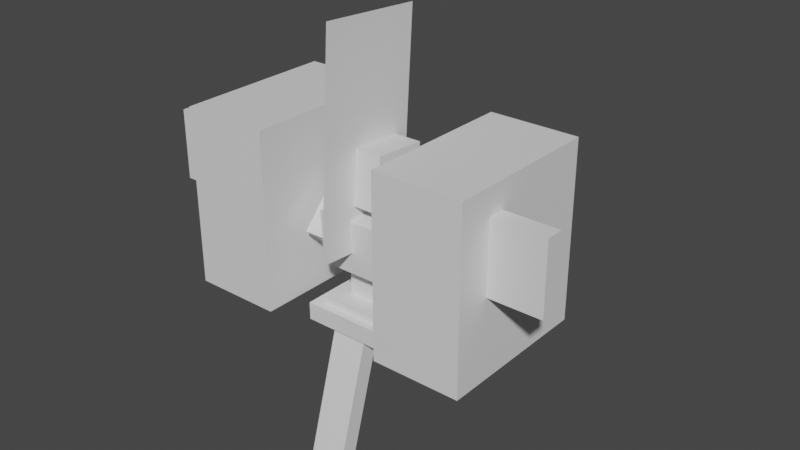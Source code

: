 # Source: tapu_koko.blend  (saved by Blender 2.81.16; exported with 4.5.12 LTS)
import bpy
from mathutils import Matrix  # noqa: F401  (used for matrix-valued properties, if any)

bpy.ops.wm.read_factory_settings(use_empty=True)
scene = bpy.context.scene
scene.name = 'Scene'

# ---- collections
col_collection = bpy.data.collections.new('Collection'); scene.collection.children.link(col_collection)

# ---- materials (node trees are filled in below, after node groups)
mat_default_obj = bpy.data.materials.new('Default OBJ')
mat_default_obj.use_transparent_shadow = False

# ---- material node trees
mat_default_obj.use_nodes = True; mat_default_obj.node_tree.nodes.clear()
_N = mat_default_obj.node_tree.nodes; _L = mat_default_obj.node_tree.links
n0 = _N.new('ShaderNodeOutputMaterial'); n0.name = 'Material Output'; n0.location = (300, 300)
n1 = _N.new('ShaderNodeBsdfPrincipled'); n1.name = 'Principled BSDF'; n1.location = (10, 300)
n1.distribution = 'GGX'
n1.subsurface_method = 'BURLEY'
n1.inputs[3].default_value = 1.45
n1.inputs[27].default_value = (0.0, 0.0, 0.0, 1.0)
n1.inputs[28].default_value = 1.0
_L.new(n1.outputs[0], n0.inputs[0])
n0.is_active_output = True

# ---- world
world_world = bpy.data.worlds.new('World'); scene.world = world_world
world_world.use_nodes = True; world_world.node_tree.nodes.clear()
_N = world_world.node_tree.nodes; _L = world_world.node_tree.links
n0 = _N.new('ShaderNodeOutputWorld'); n0.name = 'World Output'; n0.location = (300, 300)
n1 = _N.new('ShaderNodeBackground'); n1.name = 'Background'; n1.location = (10, 300)
n1.inputs[0].default_value = (0.05088, 0.05088, 0.05088, 1.0)
_L.new(n1.outputs[0], n0.inputs[0])
n0.is_active_output = True
world_world.color = (0.05088, 0.05088, 0.05088)
world_world.use_sun_shadow = False
world_world.sun_shadow_jitter_overblur = 0.0

# ---- meshes
me_chest = bpy.data.meshes.new('chest')
me_chest.from_pydata([(0.125, -0.08647, -0.1301), (-0.125, -0.08647, -0.1301), (-0.125, 0.1007, -0.1194), (0.125, 0.1007, -0.1194), (-0.125, -0.1007, 0.1194), (0.125, -0.1007, 0.1194), (0.125, 0.08647, 0.1301), (-0.125, 0.08647, 0.1301)], [], [(0, 1, 2, 3), (4, 5, 6, 7), (3, 2, 7, 6), (5, 4, 1, 0), (5, 0, 3, 6), (1, 4, 7, 2)])
_uv = me_chest.uv_layers.new(name='UVMap')
_uv.uv.foreach_set('vector', [0.0625, 0.5, 0.125, 0.5, 0.125, 0.5938, 0.0625, 0.5938, 0.1875, 0.5, 0.25, 0.5, 0.25, 0.5938, 0.1875, 0.5938, 0.0625, 0.5938, 0.125, 0.5938, 0.125, 0.7188, 0.0625, 0.7188, 0.125, 0.5938, 0.1875, 0.5938, 0.1875, 0.7188, 0.125, 0.7188, 0.0, 0.5, 0.0625, 0.5, 0.0625, 0.5938, 0.0, 0.5938, 0.125, 0.5, 0.1875, 0.5, 0.1875, 0.5938, 0.125, 0.5938])
me_chest.materials.append(mat_default_obj)
me_chest.use_remesh_fix_poles = True
me_chest.use_remesh_preserve_attributes = False
me_chest.use_mirror_vertex_groups = False
me_chest.update()
me_stomach = bpy.data.meshes.new('stomach')
me_stomach.from_pydata([(0.0625, -0.125, -0.0625), (-0.0625, -0.125, -0.0625), (-0.0625, 0.125, -0.0625), (0.0625, 0.125, -0.0625), (-0.0625, -0.125, 0.0625), (0.0625, -0.125, 0.0625), (0.0625, 0.125, 0.0625), (-0.0625, 0.125, 0.0625)], [], [(0, 1, 2, 3), (4, 5, 6, 7), (3, 2, 7, 6), (5, 4, 1, 0), (5, 0, 3, 6), (1, 4, 7, 2)])
_uv = me_stomach.uv_layers.new(name='UVMap')
_uv.uv.foreach_set('vector', [0.03125, 0.2812, 0.0625, 0.2812, 0.0625, 0.4062, 0.03125, 0.4062, 0.09375, 0.2812, 0.125, 0.2812, 0.125, 0.4062, 0.09375, 0.4062, 0.03125, 0.4062, 0.0625, 0.4062, 0.0625, 0.4688, 0.03125, 0.4688, 0.0625, 0.4062, 0.09375, 0.4062, 0.09375, 0.4688, 0.0625, 0.4688, 0.0, 0.2812, 0.03125, 0.2812, 0.03125, 0.4062, 0.0, 0.4062, 0.0625, 0.2812, 0.09375, 0.2812, 0.09375, 0.4062, 0.0625, 0.4062])
me_stomach.materials.append(mat_default_obj)
me_stomach.use_remesh_fix_poles = True
me_stomach.use_remesh_preserve_attributes = False
me_stomach.use_mirror_vertex_groups = False
me_stomach.update()
me_hip1 = bpy.data.meshes.new('hip1')
me_hip1.from_pydata([(0.125, -0.0625, -0.125), (-0.125, -0.0625, -0.125), (-0.125, 0.0625, -0.125), (0.125, 0.0625, -0.125), (-0.125, -0.0625, 0.125), (0.125, -0.0625, 0.125), (0.125, 0.0625, 0.125), (-0.125, 0.0625, 0.125)], [], [(0, 1, 2, 3), (4, 5, 6, 7), (3, 2, 7, 6), (5, 4, 1, 0), (5, 0, 3, 6), (1, 4, 7, 2)])
_uv = me_hip1.uv_layers.new(name='UVMap')
_uv.uv.foreach_set('vector', [0.0625, 0.0625, 0.125, 0.0625, 0.125, 0.125, 0.0625, 0.125, 0.1875, 0.0625, 0.25, 0.0625, 0.25, 0.125, 0.1875, 0.125, 0.0625, 0.125, 0.125, 0.125, 0.125, 0.25, 0.0625, 0.25, 0.125, 0.125, 0.1875, 0.125, 0.1875, 0.25, 0.125, 0.25, 0.0, 0.0625, 0.0625, 0.0625, 0.0625, 0.125, 0.0, 0.125, 0.125, 0.0625, 0.1875, 0.0625, 0.1875, 0.125, 0.125, 0.125])
me_hip1.materials.append(mat_default_obj)
me_hip1.use_remesh_fix_poles = True
me_hip1.use_remesh_preserve_attributes = False
me_hip1.use_mirror_vertex_groups = False
me_hip1.update()
me_hip2 = bpy.data.meshes.new('hip2')
me_hip2.from_pydata([(0.1562, -0.03125, -0.1563), (-0.1562, -0.03125, -0.1563), (-0.1562, 0.03125, -0.1562), (0.1562, 0.03125, -0.1562), (-0.1562, -0.03125, 0.1562), (0.1562, -0.03125, 0.1562), (0.1562, 0.03125, 0.1563), (-0.1562, 0.03125, 0.1563)], [], [(0, 1, 2, 3), (4, 5, 6, 7), (3, 2, 7, 6), (5, 4, 1, 0), (5, 0, 3, 6), (1, 4, 7, 2)])
_uv = me_hip2.uv_layers.new(name='UVMap')
_uv.uv.foreach_set('vector', [0.3281, 0.0625, 0.4062, 0.0625, 0.4062, 0.09375, 0.3281, 0.09375, 0.4844, 0.0625, 0.5625, 0.0625, 0.5625, 0.09375, 0.4844, 0.09375, 0.3281, 0.09375, 0.4062, 0.09375, 0.4062, 0.25, 0.3281, 0.25, 0.4062, 0.09375, 0.4844, 0.09375, 0.4844, 0.25, 0.4062, 0.25, 0.25, 0.0625, 0.3281, 0.0625, 0.3281, 0.09375, 0.25, 0.09375, 0.4062, 0.0625, 0.4844, 0.0625, 0.4844, 0.09375, 0.4062, 0.09375])
me_hip2.materials.append(mat_default_obj)
me_hip2.use_remesh_fix_poles = True
me_hip2.use_remesh_preserve_attributes = False
me_hip2.use_mirror_vertex_groups = False
me_hip2.update()
me_shape1 = bpy.data.meshes.new('shape1')
me_shape1.from_pydata([(0.0625, -0.09056, -0.09166), (-0.0625, -0.09056, -0.09166), (-0.0625, 0.123, 0.03826), (0.0625, 0.123, 0.03826), (-0.0625, -0.123, -0.03826), (0.0625, -0.123, -0.03826), (0.0625, 0.09055, 0.09166), (-0.0625, 0.09055, 0.09166)], [], [(0, 1, 2, 3), (4, 5, 6, 7), (3, 2, 7, 6), (5, 4, 1, 0), (5, 0, 3, 6), (1, 4, 7, 2)])
_uv = me_shape1.uv_layers.new(name='UVMap')
_uv.uv.foreach_set('vector', [0.6719, 0.8438, 0.7031, 0.8438, 0.7031, 0.9688, 0.6719, 0.9688, 0.7188, 0.8438, 0.75, 0.8438, 0.75, 0.9688, 0.7188, 0.9688, 0.6719, 0.9688, 0.7031, 0.9688, 0.7031, 1.0, 0.6719, 1.0, 0.7031, 0.9688, 0.7344, 0.9688, 0.7344, 1.0, 0.7031, 1.0, 0.6562, 0.8438, 0.6719, 0.8438, 0.6719, 0.9688, 0.6562, 0.9688, 0.7031, 0.8438, 0.7188, 0.8438, 0.7188, 0.9688, 0.7031, 0.9688])
me_shape1.materials.append(mat_default_obj)
me_shape1.use_remesh_fix_poles = True
me_shape1.use_remesh_preserve_attributes = False
me_shape1.use_mirror_vertex_groups = False
me_shape1.update()
me_shape2 = bpy.data.meshes.new('shape2')
me_shape2.from_pydata([(0.1106, -0.09056, 0.008296), (0.04813, -0.09055, -0.09996), (-0.06438, 0.123, -0.035), (-0.001883, 0.123, 0.07326), (0.001884, -0.123, -0.07326), (0.06438, -0.123, 0.03499), (-0.04813, 0.09055, 0.09996), (-0.1106, 0.09056, -0.008296)], [], [(0, 1, 2, 3), (4, 5, 6, 7), (3, 2, 7, 6), (5, 4, 1, 0), (5, 0, 3, 6), (1, 4, 7, 2)])
_uv = me_shape2.uv_layers.new(name='UVMap')
_uv.uv.foreach_set('vector', [0.6719, 0.8438, 0.7031, 0.8438, 0.7031, 0.9688, 0.6719, 0.9688, 0.7188, 0.8438, 0.75, 0.8438, 0.75, 0.9688, 0.7188, 0.9688, 0.6719, 0.9688, 0.7031, 0.9688, 0.7031, 1.0, 0.6719, 1.0, 0.7031, 0.9688, 0.7344, 0.9688, 0.7344, 1.0, 0.7031, 1.0, 0.6562, 0.8438, 0.6719, 0.8438, 0.6719, 0.9688, 0.6562, 0.9688, 0.7031, 0.8438, 0.7188, 0.8438, 0.7188, 0.9688, 0.7031, 0.9688])
me_shape2.materials.append(mat_default_obj)
me_shape2.use_remesh_fix_poles = True
me_shape2.use_remesh_preserve_attributes = False
me_shape2.use_mirror_vertex_groups = False
me_shape2.update()
me_shape3 = bpy.data.meshes.new('shape3')
me_shape3.from_pydata([(-0.04813, -0.09055, -0.09996), (-0.1106, -0.09056, 0.008296), (0.001884, 0.123, 0.07326), (0.06438, 0.123, -0.03499), (-0.06438, -0.123, 0.03499), (-0.001884, -0.123, -0.07326), (0.1106, 0.09056, -0.008296), (0.04813, 0.09055, 0.09996)], [], [(0, 1, 2, 3), (4, 5, 6, 7), (3, 2, 7, 6), (5, 4, 1, 0), (5, 0, 3, 6), (1, 4, 7, 2)])
_uv = me_shape3.uv_layers.new(name='UVMap')
_uv.uv.foreach_set('vector', [0.6719, 0.8438, 0.7031, 0.8438, 0.7031, 0.9688, 0.6719, 0.9688, 0.7188, 0.8438, 0.75, 0.8438, 0.75, 0.9688, 0.7188, 0.9688, 0.6719, 0.9688, 0.7031, 0.9688, 0.7031, 1.0, 0.6719, 1.0, 0.7031, 0.9688, 0.7344, 0.9688, 0.7344, 1.0, 0.7031, 1.0, 0.6562, 0.8438, 0.6719, 0.8438, 0.6719, 0.9688, 0.6562, 0.9688, 0.7031, 0.8438, 0.7188, 0.8438, 0.7188, 0.9688, 0.7031, 0.9688])
me_shape3.materials.append(mat_default_obj)
me_shape3.use_remesh_fix_poles = True
me_shape3.use_remesh_preserve_attributes = False
me_shape3.use_mirror_vertex_groups = False
me_shape3.update()
me_shape1_000 = bpy.data.meshes.new('shape1.000')
me_shape1_000.from_pydata([(0.0625, -0.2487, 0.04041), (-0.0625, -0.2487, 0.04041), (-0.0625, 0.2311, -0.1004), (0.0625, 0.2311, -0.1004), (-0.0625, -0.2311, 0.1004), (0.0625, -0.2311, 0.1004), (0.0625, 0.2487, -0.04041), (-0.0625, 0.2487, -0.04041)], [], [(0, 1, 2, 3), (4, 5, 6, 7), (3, 2, 7, 6), (5, 4, 1, 0), (5, 0, 3, 6), (1, 4, 7, 2)])
_uv = me_shape1_000.uv_layers.new(name='UVMap')
_uv.uv.foreach_set('vector', [0.6719, 0.7188, 0.7031, 0.7188, 0.7031, 0.9688, 0.6719, 0.9688, 0.7188, 0.7188, 0.75, 0.7188, 0.75, 0.9688, 0.7188, 0.9688, 0.6719, 0.9688, 0.7031, 0.9688, 0.7031, 1.0, 0.6719, 1.0, 0.7031, 0.9688, 0.7344, 0.9688, 0.7344, 1.0, 0.7031, 1.0, 0.6562, 0.7188, 0.6719, 0.7188, 0.6719, 0.9688, 0.6562, 0.9688, 0.7031, 0.7188, 0.7188, 0.7188, 0.7188, 0.9688, 0.7031, 0.9688])
me_shape1_000.materials.append(mat_default_obj)
me_shape1_000.use_remesh_fix_poles = True
me_shape1_000.use_remesh_preserve_attributes = False
me_shape1_000.use_mirror_vertex_groups = False
me_shape1_000.update()
me_rightshoulder = bpy.data.meshes.new('rightshoulder')
me_rightshoulder.from_pydata([(0.03125, -0.1324, -0.007565), (-0.03125, -0.1324, -0.007565), (-0.03125, 0.007565, -0.1324), (0.03125, 0.007565, -0.1324), (-0.03125, -0.007565, 0.1324), (0.03125, -0.007565, 0.1324), (0.03125, 0.1324, 0.007565), (-0.03125, 0.1324, 0.007565)], [], [(0, 1, 2, 3), (4, 5, 6, 7), (3, 2, 7, 6), (5, 4, 1, 0), (5, 0, 3, 6), (1, 4, 7, 2)])
_uv = me_rightshoulder.uv_layers.new(name='UVMap')
_uv.uv.foreach_set('vector', [0.3594, 0.8125, 0.375, 0.8125, 0.375, 0.9062, 0.3594, 0.9062, 0.4219, 0.8125, 0.4375, 0.8125, 0.4375, 0.9062, 0.4219, 0.9062, 0.3594, 0.9062, 0.375, 0.9062, 0.375, 1.0, 0.3594, 1.0, 0.375, 0.9062, 0.3906, 0.9062, 0.3906, 1.0, 0.375, 1.0, 0.3125, 0.8125, 0.3594, 0.8125, 0.3594, 0.9062, 0.3125, 0.9062, 0.375, 0.8125, 0.4219, 0.8125, 0.4219, 0.9062, 0.375, 0.9062])
me_rightshoulder.materials.append(mat_default_obj)
me_rightshoulder.use_remesh_fix_poles = True
me_rightshoulder.use_remesh_preserve_attributes = False
me_rightshoulder.use_mirror_vertex_groups = False
me_rightshoulder.update()
me_leftshoulder = bpy.data.meshes.new('leftshoulder')
me_leftshoulder.from_pydata([(0.03125, -0.1324, -0.007565), (-0.03125, -0.1324, -0.007565), (-0.03125, 0.007565, -0.1324), (0.03125, 0.007565, -0.1324), (-0.03125, -0.007565, 0.1324), (0.03125, -0.007565, 0.1324), (0.03125, 0.1324, 0.007565), (-0.03125, 0.1324, 0.007565)], [], [(0, 1, 2, 3), (4, 5, 6, 7), (3, 2, 7, 6), (5, 4, 1, 0), (5, 0, 3, 6), (1, 4, 7, 2)])
_uv = me_leftshoulder.uv_layers.new(name='UVMap')
_uv.uv.foreach_set('vector', [0.3594, 0.8125, 0.375, 0.8125, 0.375, 0.9062, 0.3594, 0.9062, 0.4219, 0.8125, 0.4375, 0.8125, 0.4375, 0.9062, 0.4219, 0.9062, 0.3594, 0.9062, 0.375, 0.9062, 0.375, 1.0, 0.3594, 1.0, 0.375, 0.9062, 0.3906, 0.9062, 0.3906, 1.0, 0.375, 1.0, 0.3125, 0.8125, 0.3594, 0.8125, 0.3594, 0.9062, 0.3125, 0.9062, 0.375, 0.8125, 0.4219, 0.8125, 0.4219, 0.9062, 0.375, 0.9062])
me_leftshoulder.materials.append(mat_default_obj)
me_leftshoulder.use_remesh_fix_poles = True
me_leftshoulder.use_remesh_preserve_attributes = False
me_leftshoulder.use_mirror_vertex_groups = False
me_leftshoulder.update()
me_neck = bpy.data.meshes.new('neck')
me_neck.from_pydata([(0.03125, -0.06062, -0.03477), (-0.03125, -0.06062, -0.03477), (-0.03125, 0.06418, -0.02763), (0.03125, 0.06418, -0.02763), (-0.03125, -0.06418, 0.02763), (0.03125, -0.06418, 0.02763), (0.03125, 0.06061, 0.03477), (-0.03125, 0.06061, 0.03477)], [], [(0, 1, 2, 3), (4, 5, 6, 7), (3, 2, 7, 6), (5, 4, 1, 0), (5, 0, 3, 6), (1, 4, 7, 2)])
_uv = me_neck.uv_layers.new(name='UVMap')
_uv.uv.foreach_set('vector', [0.2344, 0.9062, 0.25, 0.9062, 0.25, 0.9688, 0.2344, 0.9688, 0.2656, 0.9062, 0.2812, 0.9062, 0.2812, 0.9688, 0.2656, 0.9688, 0.2344, 0.9688, 0.25, 0.9688, 0.25, 1.0, 0.2344, 1.0, 0.25, 0.9688, 0.2656, 0.9688, 0.2656, 1.0, 0.25, 1.0, 0.2188, 0.9062, 0.2344, 0.9062, 0.2344, 0.9688, 0.2188, 0.9688, 0.25, 0.9062, 0.2656, 0.9062, 0.2656, 0.9688, 0.25, 0.9688])
me_neck.materials.append(mat_default_obj)
me_neck.use_remesh_fix_poles = True
me_neck.use_remesh_preserve_attributes = False
me_neck.use_mirror_vertex_groups = False
me_neck.update()
me_head1 = bpy.data.meshes.new('head1')
me_head1.from_pydata([(0.09375, -0.09966, -0.08744), (-0.09375, -0.09966, -0.08744), (-0.09375, 0.08744, -0.09966), (0.09375, 0.08744, -0.09966), (-0.09375, -0.08744, 0.09966), (0.09375, -0.08744, 0.09966), (0.09375, 0.09966, 0.08744), (-0.09375, 0.09966, 0.08744)], [], [(0, 1, 2, 3), (4, 5, 6, 7), (3, 2, 7, 6), (5, 4, 1, 0), (5, 0, 3, 6), (1, 4, 7, 2)])
_uv = me_head1.uv_layers.new(name='UVMap')
_uv.uv.foreach_set('vector', [0.04688, 0.8125, 0.09375, 0.8125, 0.09375, 0.9062, 0.04688, 0.9062, 0.1406, 0.8125, 0.1875, 0.8125, 0.1875, 0.9062, 0.1406, 0.9062, 0.04688, 0.9062, 0.09375, 0.9062, 0.09375, 1.0, 0.04688, 1.0, 0.09375, 0.9062, 0.1406, 0.9062, 0.1406, 1.0, 0.09375, 1.0, 0.0, 0.8125, 0.04688, 0.8125, 0.04688, 0.9062, 0.0, 0.9062, 0.09375, 0.8125, 0.1406, 0.8125, 0.1406, 0.9062, 0.09375, 0.9062])
me_head1.materials.append(mat_default_obj)
me_head1.use_remesh_fix_poles = True
me_head1.use_remesh_preserve_attributes = False
me_head1.use_mirror_vertex_groups = False
me_head1.update()
me_shape21 = bpy.data.meshes.new('shape21')
me_shape21.from_pydata([(0.0, -0.362, 0.2116), (0.0, -0.3864, -0.1626), (0.0, 0.362, -0.2116), (0.0, 0.3864, 0.1626)], [], [(1, 0, 3, 2)])
_uv = me_shape21.uv_layers.new(name='UVMap')
_uv.uv.foreach_set('vector', [0.3594, 0.25, 0.4531, 0.25, 0.4531, 0.625, 0.3594, 0.625])
me_shape21.materials.append(mat_default_obj)
me_shape21.use_remesh_fix_poles = True
me_shape21.use_remesh_preserve_attributes = False
me_shape21.use_mirror_vertex_groups = False
me_shape21.update()
me_rightarm1 = bpy.data.meshes.new('rightarm1')
me_rightarm1.from_pydata([(-0.0003733, -0.07453, -0.07202), (-0.06739, 0.07724, 0.01533), (-0.009933, 0.1018, 0.01674), (0.05708, -0.04997, -0.07062), (-0.05708, 0.04997, 0.07062), (0.009934, -0.1018, -0.01674), (0.06739, -0.07724, -0.01533), (0.0003727, 0.07453, 0.07202)], [], [(0, 1, 2, 3), (4, 5, 6, 7), (3, 2, 7, 6), (5, 4, 1, 0), (5, 0, 3, 6), (1, 4, 7, 2)])
_uv = me_rightarm1.uv_layers.new(name='UVMap')
_uv.uv.foreach_set('vector', [0.4844, 0.9375, 0.5312, 0.9375, 0.5312, 0.9688, 0.4844, 0.9688, 0.5469, 0.9375, 0.5938, 0.9375, 0.5938, 0.9688, 0.5469, 0.9688, 0.4844, 0.9688, 0.5312, 0.9688, 0.5312, 1.0, 0.4844, 1.0, 0.5312, 0.9688, 0.5781, 0.9688, 0.5781, 1.0, 0.5312, 1.0, 0.4688, 0.9375, 0.4844, 0.9375, 0.4844, 0.9688, 0.4688, 0.9688, 0.5312, 0.9375, 0.5469, 0.9375, 0.5469, 0.9688, 0.5312, 0.9688])
me_rightarm1.materials.append(mat_default_obj)
me_rightarm1.use_remesh_fix_poles = True
me_rightarm1.use_remesh_preserve_attributes = False
me_rightarm1.use_mirror_vertex_groups = False
me_rightarm1.update()
me_rightarm2 = bpy.data.meshes.new('rightarm2')
me_rightarm2.from_pydata([(-0.03649, 0.01308, -0.1268), (-0.04546, 0.0198, 0.123), (0.01199, 0.04436, 0.1244), (0.02096, 0.03765, -0.1254), (-0.02097, -0.03764, 0.1254), (-0.01199, -0.04436, -0.1244), (0.04546, -0.0198, -0.123), (0.03649, -0.01308, 0.1268)], [], [(0, 1, 2, 3), (4, 5, 6, 7), (3, 2, 7, 6), (5, 4, 1, 0), (5, 0, 3, 6), (1, 4, 7, 2)])
_uv = me_rightarm2.uv_layers.new(name='UVMap')
_uv.uv.foreach_set('vector', [0.4844, 0.9375, 0.5469, 0.9375, 0.5469, 0.9688, 0.4844, 0.9688, 0.5625, 0.9375, 0.625, 0.9375, 0.625, 0.9688, 0.5625, 0.9688, 0.4844, 0.9688, 0.5469, 0.9688, 0.5469, 1.0, 0.4844, 1.0, 0.5469, 0.9688, 0.6094, 0.9688, 0.6094, 1.0, 0.5469, 1.0, 0.4688, 0.9375, 0.4844, 0.9375, 0.4844, 0.9688, 0.4688, 0.9688, 0.5469, 0.9375, 0.5625, 0.9375, 0.5625, 0.9688, 0.5469, 0.9688])
me_rightarm2.materials.append(mat_default_obj)
me_rightarm2.use_remesh_fix_poles = True
me_rightarm2.use_remesh_preserve_attributes = False
me_rightarm2.use_mirror_vertex_groups = False
me_rightarm2.update()
me_rightmask1 = bpy.data.meshes.new('rightmask1')
me_rightmask1.from_pydata([(0.1562, -0.3125, -0.2813), (-0.1562, -0.3125, -0.2813), (-0.1562, 0.3125, -0.2812), (0.1562, 0.3125, -0.2812), (-0.1562, -0.3125, 0.2812), (0.1562, -0.3125, 0.2812), (0.1562, 0.3125, 0.2813), (-0.1562, 0.3125, 0.2813)], [], [(0, 1, 2, 3), (4, 5, 6, 7), (3, 2, 7, 6), (5, 4, 1, 0), (5, 0, 3, 6), (1, 4, 7, 2)])
_uv = me_rightmask1.uv_layers.new(name='UVMap')
_uv.uv.foreach_set('vector', [0.7031, 0.0, 0.7812, 0.0, 0.7812, 0.3125, 0.7031, 0.3125, 0.9219, 0.0, 1.0, 0.0, 1.0, 0.3125, 0.9219, 0.3125, 0.7031, 0.3125, 0.7812, 0.3125, 0.7812, 0.5938, 0.7031, 0.5938, 0.7812, 0.3125, 0.8594, 0.3125, 0.8594, 0.5938, 0.7812, 0.5938, 0.5625, 0.0, 0.7031, 0.0, 0.7031, 0.3125, 0.5625, 0.3125, 0.7812, 0.0, 0.9219, 0.0, 0.9219, 0.3125, 0.7812, 0.3125])
me_rightmask1.materials.append(mat_default_obj)
me_rightmask1.use_remesh_fix_poles = True
me_rightmask1.use_remesh_preserve_attributes = False
me_rightmask1.use_mirror_vertex_groups = False
me_rightmask1.update()
me_rightmask2 = bpy.data.meshes.new('rightmask2')
me_rightmask2.from_pydata([(0.0625, -0.0625, -0.0625), (-0.0625, -0.0625, -0.0625), (-0.0625, 0.0625, -0.0625), (0.0625, 0.0625, -0.0625), (-0.0625, -0.0625, 0.0625), (0.0625, -0.0625, 0.0625), (0.0625, 0.0625, 0.0625), (-0.0625, 0.0625, 0.0625)], [], [(0, 1, 2, 3), (4, 5, 6, 7), (3, 2, 7, 6), (5, 4, 1, 0), (5, 0, 3, 6), (1, 4, 7, 2)])
_uv = me_rightmask2.uv_layers.new(name='UVMap')
_uv.uv.foreach_set('vector', [0.7812, 0.875, 0.8125, 0.875, 0.8125, 0.9375, 0.7812, 0.9375, 0.8438, 0.875, 0.875, 0.875, 0.875, 0.9375, 0.8438, 0.9375, 0.7812, 0.9375, 0.8125, 0.9375, 0.8125, 1.0, 0.7812, 1.0, 0.8125, 0.9375, 0.8438, 0.9375, 0.8438, 1.0, 0.8125, 1.0, 0.75, 0.875, 0.7812, 0.875, 0.7812, 0.9375, 0.75, 0.9375, 0.8125, 0.875, 0.8438, 0.875, 0.8438, 0.9375, 0.8125, 0.9375])
me_rightmask2.materials.append(mat_default_obj)
me_rightmask2.use_remesh_fix_poles = True
me_rightmask2.use_remesh_preserve_attributes = False
me_rightmask2.use_mirror_vertex_groups = False
me_rightmask2.update()
me_rightmask3 = bpy.data.meshes.new('rightmask3')
me_rightmask3.from_pydata([(0.03125, -0.09455, -0.06129), (-0.03125, -0.09455, -0.06129), (-0.03125, 0.02021, -0.1108), (0.03125, 0.02021, -0.1108), (-0.03125, -0.02021, 0.1108), (0.03125, -0.02021, 0.1108), (0.03125, 0.09455, 0.06129), (-0.03125, 0.09455, 0.06129)], [], [(0, 1, 2, 3), (4, 5, 6, 7), (3, 2, 7, 6), (5, 4, 1, 0), (5, 0, 3, 6), (1, 4, 7, 2)])
_uv = me_rightmask3.uv_layers.new(name='UVMap')
_uv.uv.foreach_set('vector', [0.9219, 0.8438, 0.9375, 0.8438, 0.9375, 0.9062, 0.9219, 0.9062, 0.9844, 0.8438, 1.0, 0.8438, 1.0, 0.9062, 0.9844, 0.9062, 0.9219, 0.9062, 0.9375, 0.9062, 0.9375, 1.0, 0.9219, 1.0, 0.9375, 0.9062, 0.9531, 0.9062, 0.9531, 1.0, 0.9375, 1.0, 0.875, 0.8438, 0.9219, 0.8438, 0.9219, 0.9062, 0.875, 0.9062, 0.9375, 0.8438, 0.9844, 0.8438, 0.9844, 0.9062, 0.9375, 0.9062])
me_rightmask3.materials.append(mat_default_obj)
me_rightmask3.use_remesh_fix_poles = True
me_rightmask3.use_remesh_preserve_attributes = False
me_rightmask3.use_mirror_vertex_groups = False
me_rightmask3.update()
me_rightmask4 = bpy.data.meshes.new('rightmask4')
me_rightmask4.from_pydata([(0.125, -0.125, -0.03125), (-0.125, -0.125, -0.03125), (-0.125, 0.125, -0.03125), (0.125, 0.125, -0.03125), (-0.125, -0.125, 0.03125), (0.125, -0.125, 0.03125), (0.125, 0.125, 0.03125), (-0.125, 0.125, 0.03125)], [], [(0, 1, 2, 3), (4, 5, 6, 7), (3, 2, 7, 6), (5, 4, 1, 0), (5, 0, 3, 6), (1, 4, 7, 2)])
_uv = me_rightmask4.uv_layers.new(name='UVMap')
_uv.uv.foreach_set('vector', [0.8125, 0.625, 0.875, 0.625, 0.875, 0.75, 0.8125, 0.75, 0.8906, 0.625, 0.9531, 0.625, 0.9531, 0.75, 0.8906, 0.75, 0.8125, 0.75, 0.875, 0.75, 0.875, 0.7812, 0.8125, 0.7812, 0.875, 0.75, 0.9375, 0.75, 0.9375, 0.7812, 0.875, 0.7812, 0.7969, 0.625, 0.8125, 0.625, 0.8125, 0.75, 0.7969, 0.75, 0.875, 0.625, 0.8906, 0.625, 0.8906, 0.75, 0.875, 0.75])
me_rightmask4.materials.append(mat_default_obj)
me_rightmask4.use_remesh_fix_poles = True
me_rightmask4.use_remesh_preserve_attributes = False
me_rightmask4.use_mirror_vertex_groups = False
me_rightmask4.update()
me_leftarm1 = bpy.data.meshes.new('leftarm1')
me_leftarm1.from_pydata([(0.06739, 0.07724, 0.01534), (0.0003739, -0.07453, -0.07202), (-0.05708, -0.04997, -0.07062), (0.009933, 0.1018, 0.01674), (-0.009933, -0.1018, -0.01674), (0.05708, 0.04997, 0.07062), (-0.0003741, 0.07453, 0.07202), (-0.06739, -0.07724, -0.01534)], [], [(0, 1, 2, 3), (4, 5, 6, 7), (3, 2, 7, 6), (5, 4, 1, 0), (5, 0, 3, 6), (1, 4, 7, 2)])
_uv = me_leftarm1.uv_layers.new(name='UVMap')
_uv.uv.foreach_set('vector', [0.4844, 0.9375, 0.5312, 0.9375, 0.5312, 0.9688, 0.4844, 0.9688, 0.5469, 0.9375, 0.5938, 0.9375, 0.5938, 0.9688, 0.5469, 0.9688, 0.4844, 0.9688, 0.5312, 0.9688, 0.5312, 1.0, 0.4844, 1.0, 0.5312, 0.9688, 0.5781, 0.9688, 0.5781, 1.0, 0.5312, 1.0, 0.4688, 0.9375, 0.4844, 0.9375, 0.4844, 0.9688, 0.4688, 0.9688, 0.5312, 0.9375, 0.5469, 0.9375, 0.5469, 0.9688, 0.5312, 0.9688])
me_leftarm1.materials.append(mat_default_obj)
me_leftarm1.use_remesh_fix_poles = True
me_leftarm1.use_remesh_preserve_attributes = False
me_leftarm1.use_mirror_vertex_groups = False
me_leftarm1.update()
me_leftarm2 = bpy.data.meshes.new('leftarm2')
me_leftarm2.from_pydata([(0.04546, 0.0198, 0.123), (0.03649, 0.01309, -0.1268), (-0.02096, 0.03765, -0.1254), (-0.01199, 0.04436, 0.1244), (0.01199, -0.04436, -0.1244), (0.02096, -0.03765, 0.1254), (-0.03649, -0.01309, 0.1268), (-0.04546, -0.0198, -0.123)], [], [(0, 1, 2, 3), (4, 5, 6, 7), (3, 2, 7, 6), (5, 4, 1, 0), (5, 0, 3, 6), (1, 4, 7, 2)])
_uv = me_leftarm2.uv_layers.new(name='UVMap')
_uv.uv.foreach_set('vector', [0.4844, 0.9375, 0.5469, 0.9375, 0.5469, 0.9688, 0.4844, 0.9688, 0.5625, 0.9375, 0.625, 0.9375, 0.625, 0.9688, 0.5625, 0.9688, 0.4844, 0.9688, 0.5469, 0.9688, 0.5469, 1.0, 0.4844, 1.0, 0.5469, 0.9688, 0.6094, 0.9688, 0.6094, 1.0, 0.5469, 1.0, 0.4688, 0.9375, 0.4844, 0.9375, 0.4844, 0.9688, 0.4688, 0.9688, 0.5469, 0.9375, 0.5625, 0.9375, 0.5625, 0.9688, 0.5469, 0.9688])
me_leftarm2.materials.append(mat_default_obj)
me_leftarm2.use_remesh_fix_poles = True
me_leftarm2.use_remesh_preserve_attributes = False
me_leftarm2.use_mirror_vertex_groups = False
me_leftarm2.update()
me_leftmask1 = bpy.data.meshes.new('leftmask1')
me_leftmask1.from_pydata([(0.1562, -0.3125, -0.2813), (-0.1562, -0.3125, -0.2813), (-0.1562, 0.3125, -0.2812), (0.1562, 0.3125, -0.2812), (-0.1562, -0.3125, 0.2812), (0.1562, -0.3125, 0.2812), (0.1562, 0.3125, 0.2813), (-0.1562, 0.3125, 0.2813)], [], [(0, 1, 2, 3), (4, 5, 6, 7), (3, 2, 7, 6), (5, 4, 1, 0), (5, 0, 3, 6), (1, 4, 7, 2)])
_uv = me_leftmask1.uv_layers.new(name='UVMap')
_uv.uv.foreach_set('vector', [0.7812, 0.0, 0.7031, 0.0, 0.7031, 0.3125, 0.7812, 0.3125, 1.0, 0.0, 0.9219, 0.0, 0.9219, 0.3125, 1.0, 0.3125, 0.7812, 0.3125, 0.7031, 0.3125, 0.7031, 0.5938, 0.7812, 0.5938, 0.8594, 0.3125, 0.7812, 0.3125, 0.7812, 0.5938, 0.8594, 0.5938, 0.9219, 0.0, 0.7812, 0.0, 0.7812, 0.3125, 0.9219, 0.3125, 0.7031, 0.0, 0.5625, 0.0, 0.5625, 0.3125, 0.7031, 0.3125])
me_leftmask1.materials.append(mat_default_obj)
me_leftmask1.use_remesh_fix_poles = True
me_leftmask1.use_remesh_preserve_attributes = False
me_leftmask1.use_mirror_vertex_groups = False
me_leftmask1.update()
me_leftmask2 = bpy.data.meshes.new('leftmask2')
me_leftmask2.from_pydata([(0.0625, -0.0625, -0.0625), (-0.0625, -0.0625, -0.0625), (-0.0625, 0.0625, -0.0625), (0.0625, 0.0625, -0.0625), (-0.0625, -0.0625, 0.0625), (0.0625, -0.0625, 0.0625), (0.0625, 0.0625, 0.0625), (-0.0625, 0.0625, 0.0625)], [], [(0, 1, 2, 3), (4, 5, 6, 7), (3, 2, 7, 6), (5, 4, 1, 0), (5, 0, 3, 6), (1, 4, 7, 2)])
_uv = me_leftmask2.uv_layers.new(name='UVMap')
_uv.uv.foreach_set('vector', [0.8125, 0.875, 0.7812, 0.875, 0.7812, 0.9375, 0.8125, 0.9375, 0.875, 0.875, 0.8438, 0.875, 0.8438, 0.9375, 0.875, 0.9375, 0.8125, 0.9375, 0.7812, 0.9375, 0.7812, 1.0, 0.8125, 1.0, 0.8438, 0.9375, 0.8125, 0.9375, 0.8125, 1.0, 0.8438, 1.0, 0.8438, 0.875, 0.8125, 0.875, 0.8125, 0.9375, 0.8438, 0.9375, 0.7812, 0.875, 0.75, 0.875, 0.75, 0.9375, 0.7812, 0.9375])
me_leftmask2.materials.append(mat_default_obj)
me_leftmask2.use_remesh_fix_poles = True
me_leftmask2.use_remesh_preserve_attributes = False
me_leftmask2.use_mirror_vertex_groups = False
me_leftmask2.update()
me_leftmask3 = bpy.data.meshes.new('leftmask3')
me_leftmask3.from_pydata([(0.03125, -0.09455, -0.06129), (-0.03125, -0.09455, -0.06129), (-0.03125, 0.02021, -0.1108), (0.03125, 0.02021, -0.1108), (-0.03125, -0.02021, 0.1108), (0.03125, -0.02021, 0.1108), (0.03125, 0.09455, 0.06129), (-0.03125, 0.09455, 0.06129)], [], [(0, 1, 2, 3), (4, 5, 6, 7), (3, 2, 7, 6), (5, 4, 1, 0), (5, 0, 3, 6), (1, 4, 7, 2)])
_uv = me_leftmask3.uv_layers.new(name='UVMap')
_uv.uv.foreach_set('vector', [0.9375, 0.8438, 0.9219, 0.8438, 0.9219, 0.9062, 0.9375, 0.9062, 1.0, 0.8438, 0.9844, 0.8438, 0.9844, 0.9062, 1.0, 0.9062, 0.9375, 0.9062, 0.9219, 0.9062, 0.9219, 1.0, 0.9375, 1.0, 0.9531, 0.9062, 0.9375, 0.9062, 0.9375, 1.0, 0.9531, 1.0, 0.9844, 0.8438, 0.9375, 0.8438, 0.9375, 0.9062, 0.9844, 0.9062, 0.9219, 0.8438, 0.875, 0.8438, 0.875, 0.9062, 0.9219, 0.9062])
me_leftmask3.materials.append(mat_default_obj)
me_leftmask3.use_remesh_fix_poles = True
me_leftmask3.use_remesh_preserve_attributes = False
me_leftmask3.use_mirror_vertex_groups = False
me_leftmask3.update()
me_leftmask4 = bpy.data.meshes.new('leftmask4')
me_leftmask4.from_pydata([(0.125, -0.125, -0.03125), (-0.125, -0.125, -0.03125), (-0.125, 0.125, -0.03125), (0.125, 0.125, -0.03125), (-0.125, -0.125, 0.03125), (0.125, -0.125, 0.03125), (0.125, 0.125, 0.03125), (-0.125, 0.125, 0.03125)], [], [(0, 1, 2, 3), (4, 5, 6, 7), (3, 2, 7, 6), (5, 4, 1, 0), (5, 0, 3, 6), (1, 4, 7, 2)])
_uv = me_leftmask4.uv_layers.new(name='UVMap')
_uv.uv.foreach_set('vector', [0.875, 0.625, 0.8125, 0.625, 0.8125, 0.75, 0.875, 0.75, 0.9531, 0.625, 0.8906, 0.625, 0.8906, 0.75, 0.9531, 0.75, 0.875, 0.75, 0.8125, 0.75, 0.8125, 0.7812, 0.875, 0.7812, 0.9375, 0.75, 0.875, 0.75, 0.875, 0.7812, 0.9375, 0.7812, 0.8906, 0.625, 0.875, 0.625, 0.875, 0.75, 0.8906, 0.75, 0.8125, 0.625, 0.7969, 0.625, 0.7969, 0.75, 0.8125, 0.75])
me_leftmask4.materials.append(mat_default_obj)
me_leftmask4.use_remesh_fix_poles = True
me_leftmask4.use_remesh_preserve_attributes = False
me_leftmask4.use_mirror_vertex_groups = False
me_leftmask4.update()

# ---- objects
ob_chest = bpy.data.objects.new('chest', me_chest)
ob_stomach = bpy.data.objects.new('stomach', me_stomach)
ob_hip1 = bpy.data.objects.new('hip1', me_hip1)
ob_hip2 = bpy.data.objects.new('hip2', me_hip2)
ob_shape1 = bpy.data.objects.new('shape1', me_shape1)
ob_shape2 = bpy.data.objects.new('shape2', me_shape2)
ob_shape3 = bpy.data.objects.new('shape3', me_shape3)
ob_shape1_000 = bpy.data.objects.new('shape1.000', me_shape1_000)
ob_rightshoulder = bpy.data.objects.new('rightshoulder', me_rightshoulder)
ob_leftshoulder = bpy.data.objects.new('leftshoulder', me_leftshoulder)
ob_neck = bpy.data.objects.new('neck', me_neck)
ob_head1 = bpy.data.objects.new('head1', me_head1)
ob_shape21 = bpy.data.objects.new('shape21', me_shape21)
ob_rightarm1 = bpy.data.objects.new('rightarm1', me_rightarm1)
ob_rightarm2 = bpy.data.objects.new('rightarm2', me_rightarm2)
ob_rightmask1 = bpy.data.objects.new('rightmask1', me_rightmask1)
ob_rightmask2 = bpy.data.objects.new('rightmask2', me_rightmask2)
ob_rightmask3 = bpy.data.objects.new('rightmask3', me_rightmask3)
ob_rightmask4 = bpy.data.objects.new('rightmask4', me_rightmask4)
ob_leftarm1 = bpy.data.objects.new('leftarm1', me_leftarm1)
ob_leftarm2 = bpy.data.objects.new('leftarm2', me_leftarm2)
ob_leftmask1 = bpy.data.objects.new('leftmask1', me_leftmask1)
ob_leftmask2 = bpy.data.objects.new('leftmask2', me_leftmask2)
ob_leftmask3 = bpy.data.objects.new('leftmask3', me_leftmask3)
ob_leftmask4 = bpy.data.objects.new('leftmask4', me_leftmask4)

# ---- transforms, parenting, visibility, modifiers, constraints
ob_chest.parent = ob_stomach
ob_chest.matrix_parent_inverse = Matrix(((1.0, 0.0, 0.0, -0.0), (0.0, -1.629e-07, 1.0, -0.625), (0.0, -1.0, -1.629e-07, 2.16e-06), (-0.0, 0.0, -0.0, 1.0)))
ob_chest.location = (0.0, 4.073e-08, 0.75)
ob_chest.rotation_euler = (1.571, -0.0, 0.0)
ob_chest.lineart.crease_threshold = 0.0
ob_stomach.parent = ob_hip1
ob_stomach.matrix_parent_inverse = Matrix(((1.0, 0.0, 0.0, -0.0), (0.0, -1.629e-07, 1.0, -0.4688), (0.0, -1.0, -1.629e-07, 5.163e-06), (-0.0, 0.0, -0.0, 1.0)))
ob_stomach.location = (0.0, 2.058e-06, 0.625)
ob_stomach.rotation_euler = (1.571, -0.0, 0.0)
ob_stomach.lineart.crease_threshold = 0.0
ob_hip1.location = (0.0, 5.087e-06, 0.4688)
ob_hip1.rotation_euler = (1.571, -0.0, 0.0)
ob_hip1.lineart.crease_threshold = 0.0
ob_hip2.parent = ob_hip1
ob_hip2.matrix_parent_inverse = Matrix(((1.0, 0.0, 0.0, -0.0), (0.0, -1.629e-07, 1.0, -0.4688), (0.0, -1.0, -1.629e-07, 5.163e-06), (-0.0, 0.0, -0.0, 1.0)))
ob_hip2.location = (-0.00625, 5.347e-06, 0.4688)
ob_hip2.rotation_euler = (1.571, -0.0, 0.0)
ob_hip2.lineart.crease_threshold = 0.0
ob_shape1.parent = ob_hip1
ob_shape1.matrix_parent_inverse = Matrix(((1.0, 0.0, 0.0, -0.0), (0.0, -1.629e-07, 1.0, -0.4688), (0.0, -1.0, -1.629e-07, 5.163e-06), (-0.0, 0.0, -0.0, 1.0)))
ob_shape1.location = (0.0, 0.175, 0.3665)
ob_shape1.rotation_euler = (1.571, -0.0, 0.0)
ob_shape1.lineart.crease_threshold = 0.0
ob_shape2.parent = ob_hip1
ob_shape2.matrix_parent_inverse = Matrix(((1.0, 0.0, 0.0, -0.0), (0.0, -1.629e-07, 1.0, -0.4688), (0.0, -1.0, -1.629e-07, 5.163e-06), (-0.0, 0.0, -0.0, 1.0)))
ob_shape2.location = (0.1188, 0.1012, 0.3745)
ob_shape2.rotation_euler = (1.571, -0.0, 0.0)
ob_shape2.lineart.crease_threshold = 0.0
ob_shape3.parent = ob_hip1
ob_shape3.matrix_parent_inverse = Matrix(((1.0, 0.0, 0.0, -0.0), (0.0, -1.629e-07, 1.0, -0.4688), (0.0, -1.0, -1.629e-07, 5.163e-06), (-0.0, 0.0, -0.0, 1.0)))
ob_shape3.location = (-0.1344, 0.08042, 0.3745)
ob_shape3.rotation_euler = (1.571, -0.0, 0.0)
ob_shape3.lineart.crease_threshold = 0.0
ob_shape1_000.parent = ob_hip1
ob_shape1_000.matrix_parent_inverse = Matrix(((1.0, 0.0, 0.0, -0.0), (0.0, -1.629e-07, 1.0, -0.4688), (0.0, -1.0, -1.629e-07, 5.163e-06), (-0.0, 0.0, -0.0, 1.0)))
ob_shape1_000.location = (0.0, -0.1729, 0.2301)
ob_shape1_000.rotation_euler = (1.571, -0.0, 0.0)
ob_shape1_000.lineart.crease_threshold = 0.0
ob_rightshoulder.parent = ob_chest
ob_rightshoulder.matrix_parent_inverse = Matrix(((1.0, 0.0, 0.0, -0.0), (0.0, -1.629e-07, 1.0, -0.75), (0.0, -1.0, -1.629e-07, 1.629e-07), (-0.0, 0.0, -0.0, 1.0)))
ob_rightshoulder.location = (0.1562, 4.236e-08, 0.75)
ob_rightshoulder.rotation_euler = (1.571, -0.0, 0.0)
ob_rightshoulder.lineart.crease_threshold = 0.0
ob_leftshoulder.parent = ob_chest
ob_leftshoulder.matrix_parent_inverse = Matrix(((1.0, 0.0, 0.0, -0.0), (0.0, -1.629e-07, 1.0, -0.75), (0.0, -1.0, -1.629e-07, 1.629e-07), (-0.0, 0.0, -0.0, 1.0)))
ob_leftshoulder.location = (-0.1562, 4.236e-08, 0.75)
ob_leftshoulder.rotation_euler = (1.571, -0.0, 0.0)
ob_leftshoulder.lineart.crease_threshold = 0.0
ob_neck.parent = ob_chest
ob_neck.matrix_parent_inverse = Matrix(((1.0, 0.0, 0.0, -0.0), (0.0, -1.629e-07, 1.0, -0.75), (0.0, -1.0, -1.629e-07, 1.629e-07), (-0.0, 0.0, -0.0, 1.0)))
ob_neck.location = (0.0, -0.007132, 0.8748)
ob_neck.rotation_euler = (1.571, -0.0, 0.0)
ob_neck.lineart.crease_threshold = 0.0
ob_head1.parent = ob_neck
ob_head1.matrix_parent_inverse = Matrix(((1.0, 0.0, 0.0, -0.0), (0.0, -1.629e-07, 1.0, -0.8748), (-0.0, -1.0, -1.629e-07, -0.007132), (-0.0, 0.0, -0.0, 1.0)))
ob_head1.location = (0.0, -0.008661, 0.9684)
ob_head1.rotation_euler = (1.571, -0.0, 0.0)
ob_head1.lineart.crease_threshold = 0.0
ob_shape21.parent = ob_head1
ob_shape21.matrix_parent_inverse = Matrix(((1.0, 0.0, 0.0, -0.0), (0.0, -1.629e-07, 1.0, -0.9684), (-0.0, -1.0, -1.629e-07, -0.008661), (-0.0, 0.0, -0.0, 1.0)))
ob_shape21.location = (0.0, -0.04417, 1.096)
ob_shape21.rotation_euler = (1.571, -0.0, 0.0)
ob_shape21.lineart.crease_threshold = 0.0
ob_rightarm1.parent = ob_rightshoulder
ob_rightarm1.matrix_parent_inverse = Matrix(((1.0, 0.0, 0.0, -0.1562), (0.0, -1.629e-07, 1.0, -0.75), (0.0, -1.0, -1.629e-07, 1.646e-07), (-0.0, 0.0, -0.0, 1.0)))
ob_rightarm1.location = (0.2098, 0.02912, 0.6994)
ob_rightarm1.rotation_euler = (1.571, -0.0, 0.0)
ob_rightarm1.lineart.crease_threshold = 0.0
ob_rightarm2.parent = ob_rightarm1
ob_rightarm2.matrix_parent_inverse = Matrix(((1.0, 0.0, 0.0, -0.2098), (0.0, -1.629e-07, 1.0, -0.6994), (0.0, -1.0, -1.629e-07, 0.02912), (-0.0, 0.0, -0.0, 1.0)))
ob_rightarm2.location = (0.2467, 0.1665, 0.621)
ob_rightarm2.rotation_euler = (1.571, -0.0, 0.0)
ob_rightarm2.lineart.crease_threshold = 0.0
ob_rightmask1.parent = ob_rightmask2
ob_rightmask1.matrix_parent_inverse = Matrix(((1.0, 0.0, 0.0, -0.2812), (0.0, -1.629e-07, 1.0, -0.6251), (0.0, -1.0, -1.629e-07, 0.3473), (-0.0, 0.0, -0.0, 1.0)))
ob_rightmask1.location = (0.375, 0.003564, 0.8126)
ob_rightmask1.rotation_euler = (1.571, -0.0, 0.0)
ob_rightmask1.lineart.crease_threshold = 0.0
ob_rightmask2.parent = ob_rightmask3
ob_rightmask2.matrix_parent_inverse = Matrix(((1.0, 0.0, 0.0, -0.2494), (0.0, -1.629e-07, 1.0, -0.5791), (0.0, -1.0, -1.629e-07, 0.3833), (-0.0, 0.0, -0.0, 1.0)))
ob_rightmask2.location = (0.2812, 0.3473, 0.6251)
ob_rightmask2.rotation_euler = (1.571, -0.0, 0.0)
ob_rightmask2.lineart.crease_threshold = 0.0
ob_rightmask3.parent = ob_rightarm2
ob_rightmask3.matrix_parent_inverse = Matrix(((1.0, 0.0, 0.0, -0.2467), (0.0, -1.629e-07, 1.0, -0.621), (0.0, -1.0, -1.629e-07, 0.1665), (-0.0, 0.0, -0.0, 1.0)))
ob_rightmask3.location = (0.2494, 0.3833, 0.5791)
ob_rightmask3.rotation_euler = (1.571, -0.0, 0.0)
ob_rightmask3.lineart.crease_threshold = 0.0
ob_rightmask4.parent = ob_rightmask1
ob_rightmask4.matrix_parent_inverse = Matrix(((1.0, 0.0, 0.0, -0.375), (0.0, -1.629e-07, 1.0, -0.8126), (0.0, -1.0, -1.629e-07, 0.003564), (-0.0, 0.0, -0.0, 1.0)))
ob_rightmask4.location = (0.5938, -0.1214, 0.9063)
ob_rightmask4.rotation_euler = (1.571, -0.0, 0.0)
ob_rightmask4.lineart.crease_threshold = 0.0
ob_leftarm1.parent = ob_leftshoulder
ob_leftarm1.matrix_parent_inverse = Matrix(((1.0, 0.0, -0.0, 0.1562), (0.0, -1.629e-07, 1.0, -0.75), (0.0, -1.0, -1.629e-07, 1.646e-07), (-0.0, 0.0, -0.0, 1.0)))
ob_leftarm1.location = (-0.2098, 0.02912, 0.6994)
ob_leftarm1.rotation_euler = (1.571, -0.0, 0.0)
ob_leftarm1.lineart.crease_threshold = 0.0
ob_leftarm2.parent = ob_leftarm1
ob_leftarm2.matrix_parent_inverse = Matrix(((1.0, 0.0, -0.0, 0.2098), (0.0, -1.629e-07, 1.0, -0.6994), (0.0, -1.0, -1.629e-07, 0.02912), (-0.0, 0.0, -0.0, 1.0)))
ob_leftarm2.location = (-0.2467, 0.1665, 0.621)
ob_leftarm2.rotation_euler = (1.571, -0.0, 0.0)
ob_leftarm2.lineart.crease_threshold = 0.0
ob_leftmask1.parent = ob_leftmask2
ob_leftmask1.matrix_parent_inverse = Matrix(((1.0, 0.0, -0.0, 0.2812), (0.0, -1.629e-07, 1.0, -0.6251), (0.0, -1.0, -1.629e-07, 0.3473), (-0.0, 0.0, -0.0, 1.0)))
ob_leftmask1.location = (-0.375, 0.003564, 0.8126)
ob_leftmask1.rotation_euler = (1.571, -0.0, 0.0)
ob_leftmask1.lineart.crease_threshold = 0.0
ob_leftmask2.parent = ob_leftmask3
ob_leftmask2.matrix_parent_inverse = Matrix(((1.0, 0.0, -0.0, 0.2494), (0.0, -1.629e-07, 1.0, -0.5791), (0.0, -1.0, -1.629e-07, 0.3833), (-0.0, 0.0, -0.0, 1.0)))
ob_leftmask2.location = (-0.2812, 0.3473, 0.6251)
ob_leftmask2.rotation_euler = (1.571, -0.0, 0.0)
ob_leftmask2.lineart.crease_threshold = 0.0
ob_leftmask3.parent = ob_leftarm2
ob_leftmask3.matrix_parent_inverse = Matrix(((1.0, 0.0, -0.0, 0.2467), (0.0, -1.629e-07, 1.0, -0.621), (0.0, -1.0, -1.629e-07, 0.1665), (-0.0, 0.0, -0.0, 1.0)))
ob_leftmask3.location = (-0.2494, 0.3833, 0.5791)
ob_leftmask3.rotation_euler = (1.571, -0.0, 0.0)
ob_leftmask3.lineart.crease_threshold = 0.0
ob_leftmask4.parent = ob_leftmask1
ob_leftmask4.matrix_parent_inverse = Matrix(((1.0, 0.0, -0.0, 0.375), (0.0, -1.629e-07, 1.0, -0.8126), (0.0, -1.0, -1.629e-07, 0.003564), (-0.0, 0.0, -0.0, 1.0)))
ob_leftmask4.location = (-0.5938, -0.1214, 0.9063)
ob_leftmask4.rotation_euler = (1.571, -0.0, 0.0)
ob_leftmask4.lineart.crease_threshold = 0.0

# ---- collection membership
col_collection.objects.link(ob_chest)
col_collection.objects.link(ob_stomach)
col_collection.objects.link(ob_hip1)
col_collection.objects.link(ob_hip2)
col_collection.objects.link(ob_shape1)
col_collection.objects.link(ob_shape2)
col_collection.objects.link(ob_shape3)
col_collection.objects.link(ob_shape1_000)
col_collection.objects.link(ob_rightshoulder)
col_collection.objects.link(ob_leftshoulder)
col_collection.objects.link(ob_neck)
col_collection.objects.link(ob_head1)
col_collection.objects.link(ob_shape21)
col_collection.objects.link(ob_rightarm1)
col_collection.objects.link(ob_rightarm2)
col_collection.objects.link(ob_rightmask1)
col_collection.objects.link(ob_rightmask2)
col_collection.objects.link(ob_rightmask3)
col_collection.objects.link(ob_rightmask4)
col_collection.objects.link(ob_leftarm1)
col_collection.objects.link(ob_leftarm2)
col_collection.objects.link(ob_leftmask1)
col_collection.objects.link(ob_leftmask2)
col_collection.objects.link(ob_leftmask3)
col_collection.objects.link(ob_leftmask4)

# ---- scene / render settings (as saved in the file)
scene.frame_start = 1; scene.frame_end = 250; scene.frame_set(1)
scene.render.engine = 'BLENDER_EEVEE_NEXT'
scene.cycles.use_denoising = False
scene.cycles.samples = 128
scene.cycles.sampling_pattern = 'TABULATED_SOBOL'
scene.cycles.use_adaptive_sampling = False
scene.cycles.use_light_tree = False
scene.view_settings.view_transform = 'Filmic'
bpy.context.view_layer.update()

# ---- added for rendering (the .blend has no active camera and no usable light): camera, sun
cam_auto = bpy.data.cameras.new('AutoCamera')
cam_auto.lens = 50.0
cam_auto.sensor_width = 36.0
cam_auto.clip_end = 1000.0
ob_auto_camera = bpy.data.objects.new('AutoCamera', cam_auto)
scene.collection.objects.link(ob_auto_camera)
ob_auto_camera.location = (2.05119, -2.35322, 2.37287)
ob_auto_camera.rotation_euler = (1.09748, -7.21219e-08, 0.694738)
scene.camera = ob_auto_camera
light_auto_sun = bpy.data.lights.new('AutoSun', 'SUN')
light_auto_sun.energy = 3.0
light_auto_sun.angle = 0.0523599
ob_auto_sun = bpy.data.objects.new('AutoSun', light_auto_sun)
scene.collection.objects.link(ob_auto_sun)
ob_auto_sun.rotation_euler = (0.872665, 0.174533, 0.523599)
bpy.context.view_layer.update()

